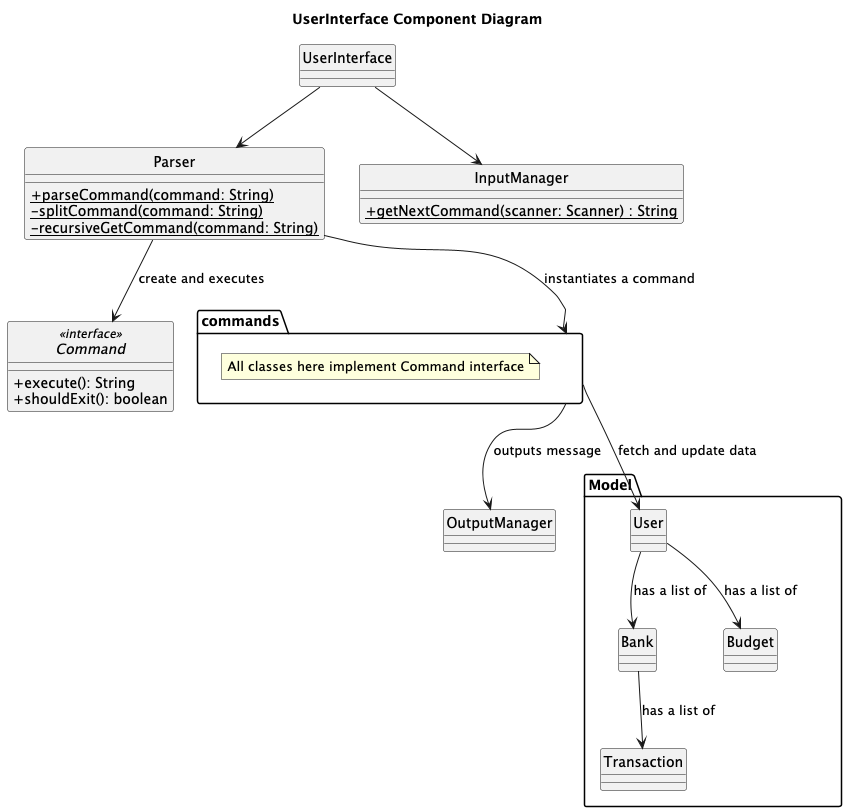

The diagram above was rendered by PlantUML. Its source (embedded in the PNG):
@startuml
'https://plantuml.com/class-diagram
hide circle

title UserInterface Component Diagram


skinparam classAttributeIconSize 0

class UserInterface
class Parser {
    + {static} parseCommand(command: String)
    - {static} splitCommand(command: String)
    - {static} recursiveGetCommand(command: String)
}
class OutputManager

package "Model" {
    class User {
    }
    class Transaction {
    }
    class Bank {
    }
    class Budget {
    }
}
class InputManager {
    + {static} getNextCommand(scanner: Scanner) : String
}
interface Command <<interface>> {
    + execute(): String
    + shouldExit(): boolean
}

package commands <<Folder>> {
    note "All classes here implement Command interface" as N
}

UserInterface --> InputManager
UserInterface --> Parser

Parser --> commands : instantiates a command
Parser --> Command : create and executes
commands --> User : fetch and update data
commands --> OutputManager: outputs message

User --> Budget : has a list of
User --> Bank : has a list of
Bank --> Transaction : has a list of

@enduml